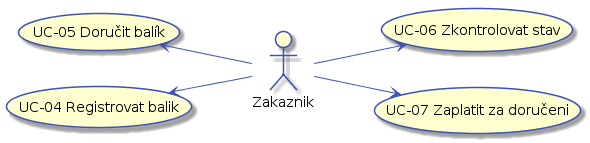

The diagram above was rendered by PlantUML. Its source (embedded in the PNG):
@startuml

skinparam activity {
    BorderColor #4053AF
    ArrowColor #4053AF
    FontName Roboto
}

skinparam activityDiamond {
    BorderColor #4053AF
    ArrowColor #4053AF
    FontName Roboto
}

skinparam actor {
    BorderColor #4053AF
    ArrowColor #4053AF
    FontName Roboto
}

skinparam useCase {
    BorderColor #4053AF
    ArrowColor #4053AF
    FontName Roboto
}
left to right direction
actor :Zakaznik: as customer

(UC-04 Registrovat balik) as (UC-04)
(UC-05 Doručit balík) as (UC-05)
(UC-06 Zkontrolovat stav) as (UC-06)
(UC-07 Zaplatit za doručeni) as (UC-07)

customer -up-> (UC-04)
customer -up-> (UC-05)
customer --> (UC-06)
customer --> (UC-07)
@enduml